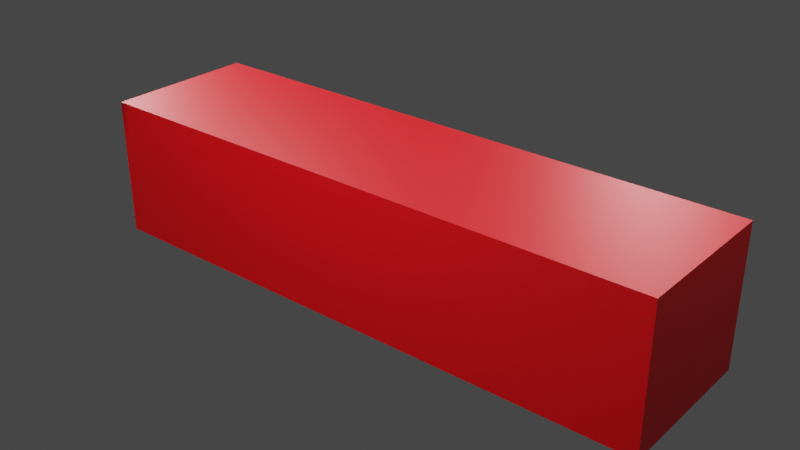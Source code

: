 # Source: Liner.blend  (saved by Blender 2.93.21; exported with 4.5.12 LTS)
import bpy
from mathutils import Matrix  # noqa: F401  (used for matrix-valued properties, if any)

bpy.ops.wm.read_factory_settings(use_empty=True)
scene = bpy.context.scene
scene.name = 'Scene'

# ---- collections
col_collection = bpy.data.collections.new('Collection'); scene.collection.children.link(col_collection)

# ---- materials (node trees are filled in below, after node groups)
mat_material_001 = bpy.data.materials.new('Material.001')
mat_material_001.use_transparent_shadow = False

# ---- material node trees
mat_material_001.use_nodes = True; mat_material_001.node_tree.nodes.clear()
_N = mat_material_001.node_tree.nodes; _L = mat_material_001.node_tree.links
n0 = _N.new('ShaderNodeBsdfPrincipled'); n0.name = 'Principled BSDF'; n0.location = (10, 300)
n0.distribution = 'GGX'
n0.subsurface_method = 'BURLEY'
n0.inputs[0].default_value = (0.8, 0.0, 0.003829, 1.0)
n0.inputs[3].default_value = 1.45
n0.inputs[27].default_value = (0.0, 0.0, 0.0, 1.0)
n0.inputs[28].default_value = 1.0
n1 = _N.new('ShaderNodeOutputMaterial'); n1.name = 'Material Output'; n1.location = (300, 300)
_L.new(n0.outputs[0], n1.inputs[0])
n1.is_active_output = True

# ---- world
world_world = bpy.data.worlds.new('World'); scene.world = world_world
world_world.use_nodes = True; world_world.node_tree.nodes.clear()
_N = world_world.node_tree.nodes; _L = world_world.node_tree.links
n0 = _N.new('ShaderNodeOutputWorld'); n0.name = 'World Output'; n0.location = (300, 300)
n1 = _N.new('ShaderNodeBackground'); n1.name = 'Background'; n1.location = (10, 300)
n1.inputs[0].default_value = (0.05088, 0.05088, 0.05088, 1.0)
_L.new(n1.outputs[0], n0.inputs[0])
n0.is_active_output = True
world_world.color = (0.05088, 0.05088, 0.05088)
world_world.use_sun_shadow = False
world_world.sun_shadow_jitter_overblur = 0.0

# ---- lights
light_light = bpy.data.lights.new('Light', 'SPOT')
light_light.transmission_factor = 0.0
light_light.energy = 1000.0
light_light.shadow_soft_size = 0.1
light_light.shadow_maximum_resolution = 0.006
light_light.use_absolute_resolution = True
light_light.spot_size = 1.309
light_light_001 = bpy.data.lights.new('Light.001', 'SPOT')
light_light_001.transmission_factor = 0.0
light_light_001.energy = 1000.0
light_light_001.shadow_soft_size = 0.1
light_light_001.shadow_maximum_resolution = 0.006
light_light_001.use_absolute_resolution = True
light_light_001.spot_size = 1.309
light_light_002 = bpy.data.lights.new('Light.002', 'SPOT')
light_light_002.transmission_factor = 0.0
light_light_002.energy = 1000.0
light_light_002.shadow_soft_size = 0.1
light_light_002.shadow_maximum_resolution = 0.006
light_light_002.use_absolute_resolution = True
light_light_002.spot_size = 1.309
light_light_003 = bpy.data.lights.new('Light.003', 'SPOT')
light_light_003.transmission_factor = 0.0
light_light_003.energy = 1000.0
light_light_003.shadow_soft_size = 0.1
light_light_003.shadow_maximum_resolution = 0.006
light_light_003.use_absolute_resolution = True
light_light_003.spot_size = 1.309
light_light_004 = bpy.data.lights.new('Light.004', 'SPOT')
light_light_004.transmission_factor = 0.0
light_light_004.energy = 1000.0
light_light_004.shadow_soft_size = 0.1
light_light_004.shadow_maximum_resolution = 0.006
light_light_004.use_absolute_resolution = True
light_light_004.spot_size = 1.309

# ---- meshes
me_cube_001 = bpy.data.meshes.new('Cube.001')
me_cube_001.from_pydata([(-1.0, -1.0, -0.8202), (-1.0, -1.0, 1.0), (-1.0, 1.0, -0.8202), (-1.0, 1.0, 1.0), (1.0, -1.0, -0.8202), (1.0, -1.0, 1.0), (1.0, 1.0, -0.8202), (1.0, 1.0, 1.0), (6.633, 1.0, 1.0), (6.633, 1.0, -0.8202), (6.633, -1.0, -0.8202), (6.633, -1.0, 1.0)], [], [(0, 1, 3, 2), (2, 3, 7, 6), (5, 4, 10, 11), (4, 5, 1, 0), (2, 6, 4, 0), (7, 3, 1, 5), (9, 8, 11, 10), (4, 6, 9, 10), (7, 5, 11, 8), (6, 7, 8, 9)])
_uv = me_cube_001.uv_layers.new(name='UVMap')
_uv.uv.foreach_set('vector', [0.375, 0.0, 0.625, 0.0, 0.625, 0.25, 0.375, 0.25, 0.375, 0.25, 0.625, 0.25, 0.625, 0.5, 0.375, 0.5, 0.625, 0.75, 0.375, 0.75, 0.375, 0.75, 0.625, 0.75, 0.375, 0.75, 0.625, 0.75, 0.625, 1.0, 0.375, 1.0, 0.125, 0.5, 0.375, 0.5, 0.375, 0.75, 0.125, 0.75, 0.625, 0.5, 0.875, 0.5, 0.875, 0.75, 0.625, 0.75, 0.375, 0.5, 0.625, 0.5, 0.625, 0.75, 0.375, 0.75, 0.375, 0.75, 0.375, 0.5, 0.375, 0.5, 0.375, 0.75, 0.625, 0.5, 0.625, 0.75, 0.625, 0.75, 0.625, 0.5, 0.375, 0.5, 0.625, 0.5, 0.625, 0.5, 0.375, 0.5])
me_cube_001.materials.append(mat_material_001)
me_cube_001.use_remesh_fix_poles = True
me_cube_001.use_remesh_preserve_attributes = False
me_cube_001.update()

# ---- objects
ob_light = bpy.data.objects.new('Light', light_light)
ob_cube_line = bpy.data.objects.new('Cube_Line', me_cube_001)
ob_light_001 = bpy.data.objects.new('Light.001', light_light_001)
ob_light_002 = bpy.data.objects.new('Light.002', light_light_002)
ob_light_003 = bpy.data.objects.new('Light.003', light_light_003)
ob_light_004 = bpy.data.objects.new('Light.004', light_light_004)

# ---- transforms, parenting, visibility, modifiers, constraints
ob_light.location = (4.076, 1.005, 7.542)
ob_light.rotation_euler = (0.6269, -0.05517, 1.785)
ob_light.lock_rotations_4d = False
ob_light.empty_display_type = 'ARROWS'
ob_light.color = (0.0, 0.0, 0.0, 0.0)
ob_light.lineart.crease_threshold = 0.0
ob_cube_line.location = (-2.999, 0.0, 1.505)
ob_light_001.location = (-4.581, 1.005, 7.542)
ob_light_001.rotation_euler = (-0.3686, 0.263, 1.856)
ob_light_001.lock_rotations_4d = False
ob_light_001.empty_display_type = 'ARROWS'
ob_light_001.color = (0.0, 0.0, 0.0, 0.0)
ob_light_001.lineart.crease_threshold = 0.0
ob_light_002.location = (-0.5489, -5.494, 5.907)
ob_light_002.rotation_euler = (-0.6683, -0.6847, 2.354)
ob_light_002.lock_rotations_4d = False
ob_light_002.empty_display_type = 'ARROWS'
ob_light_002.color = (0.0, 0.0, 0.0, 0.0)
ob_light_002.lineart.crease_threshold = 0.0
ob_light_003.location = (-9.421, 2.567, 5.907)
ob_light_003.rotation_euler = (-0.9376, 0.2048, 1.368)
ob_light_003.lock_rotations_4d = False
ob_light_003.empty_display_type = 'ARROWS'
ob_light_003.color = (0.0, 0.0, 0.0, 0.0)
ob_light_003.lineart.crease_threshold = 0.0
ob_light_004.location = (-1.099, 8.408, 5.907)
ob_light_004.rotation_euler = (-0.8412, 0.7219, 0.69)
ob_light_004.lock_rotations_4d = False
ob_light_004.empty_display_type = 'ARROWS'
ob_light_004.color = (0.0, 0.0, 0.0, 0.0)
ob_light_004.lineart.crease_threshold = 0.0

# ---- collection membership
col_collection.objects.link(ob_light)
col_collection.objects.link(ob_cube_line)
col_collection.objects.link(ob_light_001)
col_collection.objects.link(ob_light_002)
col_collection.objects.link(ob_light_003)
col_collection.objects.link(ob_light_004)

# ---- scene / render settings (as saved in the file)
scene.frame_start = 1; scene.frame_end = 250; scene.frame_set(1)
scene.render.engine = 'BLENDER_EEVEE_NEXT'
scene.cycles.use_denoising = False
scene.cycles.samples = 128
scene.cycles.sampling_pattern = 'TABULATED_SOBOL'
scene.cycles.use_adaptive_sampling = False
scene.cycles.use_light_tree = False
scene.view_settings.view_transform = 'Filmic'
bpy.context.view_layer.update()

# ---- added for rendering (the .blend has no active camera): camera
cam_auto = bpy.data.cameras.new('AutoCamera')
cam_auto.lens = 50.0
cam_auto.sensor_width = 36.0
cam_auto.clip_end = 1000.0
ob_auto_camera = bpy.data.objects.new('AutoCamera', cam_auto)
scene.collection.objects.link(ob_auto_camera)
ob_auto_camera.location = (7.30981, -8.99114, 7.58857)
ob_auto_camera.rotation_euler = (1.09748, -7.21219e-08, 0.694738)
scene.camera = ob_auto_camera
bpy.context.view_layer.update()
